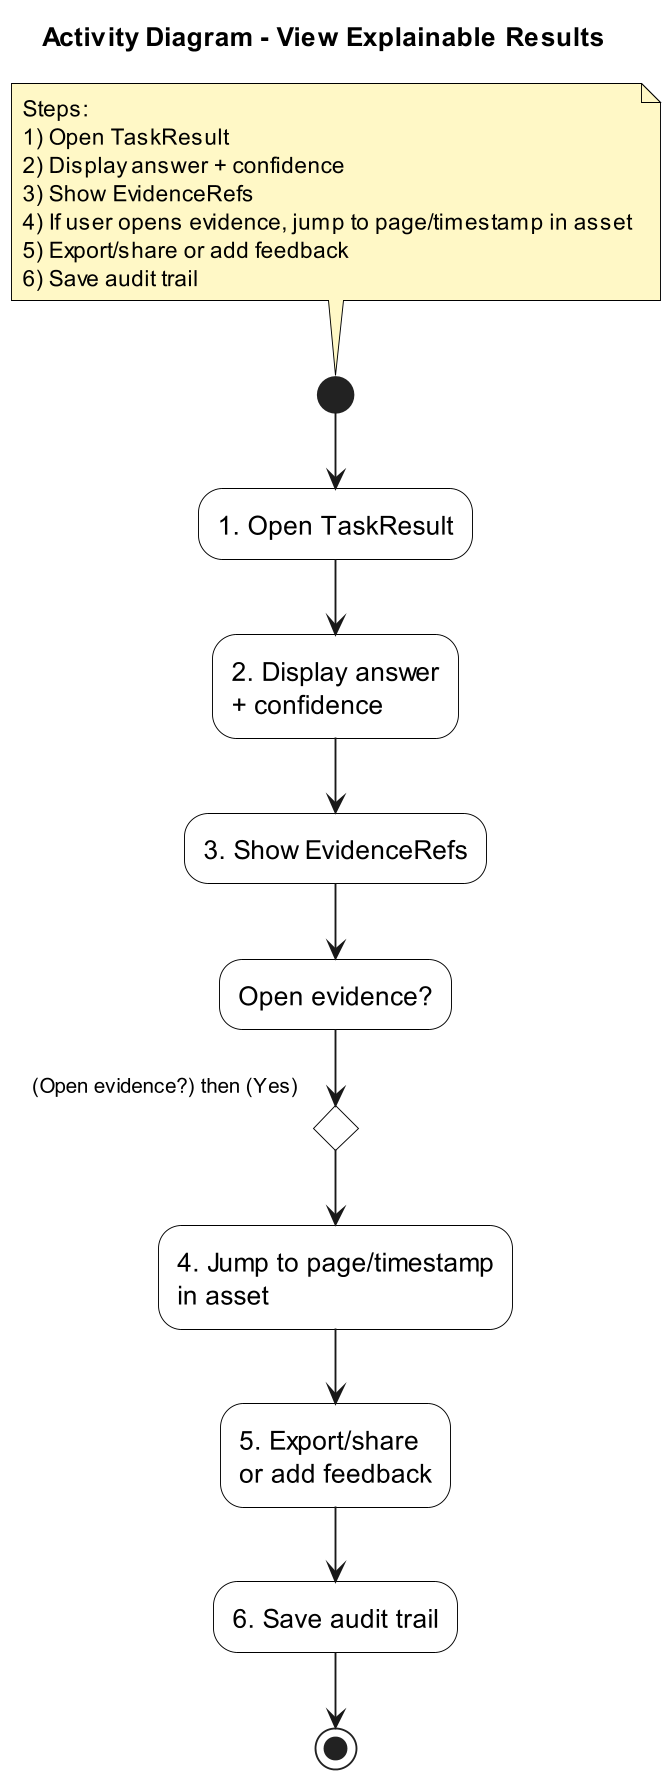

The diagram above was rendered by PlantUML. Its source (embedded in the PNG):
@startuml
title Activity Diagram - View Explainable Results
top to bottom direction

skinparam shadowing false
skinparam dpi 180
skinparam activity {
  BackgroundColor White
  BorderColor Black
  FontSize 14
}
skinparam note {
  BackgroundColor #FFF8C6
  BorderColor Black
  FontSize 12
}

note top
Steps:
1) Open TaskResult
2) Display answer + confidence
3) Show EvidenceRefs
4) If user opens evidence, jump to page/timestamp in asset
5) Export/share or add feedback
6) Save audit trail
end note

(*) --> "1. Open TaskResult"
--> "2. Display answer\n+ confidence"
--> "3. Show EvidenceRefs"
--> "Open evidence?"

if (Open evidence?) then (Yes)
  --> "4. Jump to page/timestamp\nin asset"
endif

--> "5. Export/share\nor add feedback"
--> "6. Save audit trail"
--> (*)

@enduml